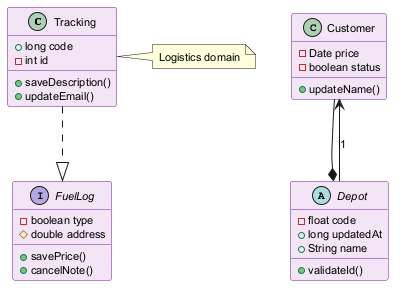

The diagram above was rendered by PlantUML. Its source (embedded in the PNG):
@startuml
skinparam backgroundColor #FFFFFF
skinparam classBackgroundColor #F3E5F5
skinparam classBorderColor #6A1B9A
skinparam defaultFontSize 11
class Tracking {
  +long code
  -int id
  +saveDescription()
  +updateEmail()
}
interface FuelLog {
  -boolean type
  #double address
  +savePrice()
  +cancelNote()
}
class Customer {
  -Date price
  -boolean status
  +updateName()
}
abstract class Depot {
  -float code
  +long updatedAt
  +String name
  +validateId()
}
Customer --* Depot
Tracking ..|> FuelLog
Depot --> Customer : "1"
note right of Tracking : Logistics domain
@enduml